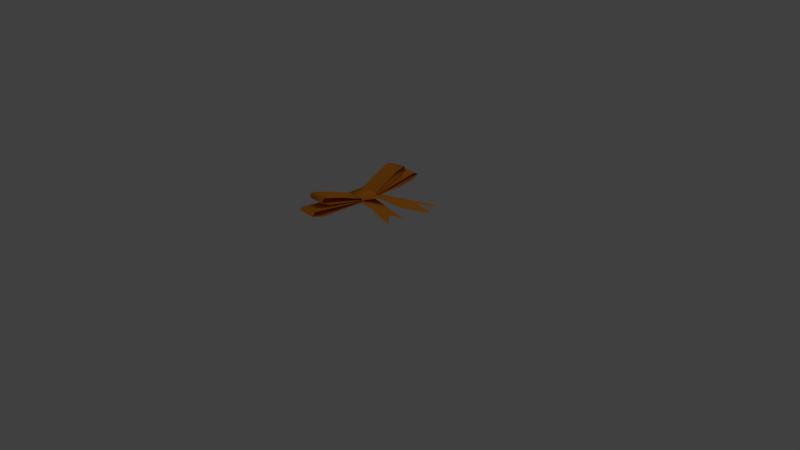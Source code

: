 # Source: presentbow.blend  (saved by Blender 2.76.0; exported with 4.5.12 LTS)
import bpy
from mathutils import Matrix  # noqa: F401  (used for matrix-valued properties, if any)

bpy.ops.wm.read_factory_settings(use_empty=True)
scene = bpy.context.scene
scene.name = 'Scene'

# ---- collections
col_collection_1 = bpy.data.collections.new('Collection 1'); scene.collection.children.link(col_collection_1)
col_collection_11 = bpy.data.collections.new('Collection 11'); scene.collection.children.link(col_collection_11)
col_collection_11.hide_render = True
col_collection_11.hide_viewport = True

# ---- materials (node trees are filled in below, after node groups)
mat_gold = bpy.data.materials.new('gold')
mat_gold.alpha_threshold = 0.0
mat_gold.use_transparent_shadow = False
mat_gold.diffuse_color = (0.8, 0.2636, 0.02578, 1.0)
mat_gold.roughness = 0.5
mat_gold.line_color = (0.0, 0.0, 0.0, 1.0)

# ---- material node trees

# ---- world
world_world = bpy.data.worlds.new('World'); scene.world = world_world
world_world.color = (0.05088, 0.05088, 0.05088)
world_world.use_sun_shadow = False
world_world.sun_shadow_jitter_overblur = 0.0
world_world.cycles.sampling_method = 'MANUAL'
world_world.cycles.sample_map_resolution = 256

# ---- cameras
cam_camera = bpy.data.cameras.new('Camera')
cam_camera.clip_end = 100.0
cam_camera.lens = 35.0
cam_camera.sensor_width = 32.0
cam_camera.sensor_height = 18.0
cam_camera.ortho_scale = 7.314
cam_camera.dof.focus_distance = 0.0
cam_camera.dof.aperture_fstop = 128.0

# ---- lights
light_lamp = bpy.data.lights.new('Lamp', 'POINT')
light_lamp.transmission_factor = 0.0
light_lamp.cutoff_distance = 30.0
light_lamp.energy = 100.0
light_lamp.shadow_buffer_clip_start = 1.001
light_lamp.shadow_soft_size = 0.1
light_lamp.shadow_maximum_resolution = 0.006
light_lamp.use_absolute_resolution = True
light_lamp.cycles.use_multiple_importance_sampling = False

# ---- meshes
me_mesh_003 = bpy.data.meshes.new('Mesh.003')
me_mesh_003.from_pydata([(-0.9458, -0.5583, 0.02731), (0.8109, -0.5814, 0.05835), (0.8619, 1.198, 0.04068), (-0.8888, 1.395, -0.06458), (0.8658, 1.324, -0.3664), (-0.8901, 1.339, -0.3981), (0.8113, -0.5684, -0.3818), (-0.9432, -0.5103, -0.3931), (-0.0736, -0.6013, -0.3911), (0.04216, 1.179, -0.4028), (-4.52, 1.476, -0.3606), (-5.842, 1.561, -0.2182), (-5.212, -0.2672, -0.3543), (-6.482, -0.185, 0.02599), (-6.389, 1.598, 0.1229), (-6.123, -0.2077, 0.3879), (-6.078, 1.58, 0.3342), (-0.08271, -0.6007, -0.3894), (0.03212, 1.18, -0.3976), (0.09117, 1.175, -0.3227), (-0.1146, -0.5973, -0.335), (-2.539, 1.477, 0.1226), (-4.366, -0.1086, 0.4342), (-4.854, 1.745, 0.6906), (-5.194, -0.01259, 0.8202), (-4.968, 1.757, 0.954), (-4.936, -0.04457, 1.226), (-4.733, 1.731, 1.226), (-4.278, 0.7923, 1.195), (-2.983, 1.571, 0.7455), (-3.283, -0.1564, 0.7761), (-2.224, 0.7766, 0.3505), (-0.1093, -0.5975, -0.3114), (0.0981, 1.174, -0.2972), (0.7347, 0.07402, -0.4021), (-0.7732, 0.5069, -0.4292), (-0.5754, -1.383, -0.3269), (-1.625, -2.45, -0.1691), (-0.8474, -3.449, -0.2902), (-2.009, -3.789, -0.3183), (-1.493, -4.5, -0.2845), (-0.979, -5.884, -0.2779), (-1.274, -4.528, -0.269), (-2.509, -5.535, -0.2872), (0.8055, 0.5227, -0.5736), (-0.8425, 0.007948, -0.4306), (-0.1965, -1.977, 0.2201), (0.2848, -1.678, 0.3163), (1.661, -2.081, -0.2082), (0.8878, -1.64, 0.1101), (0.6994, -3.289, -0.03377), (0.4768, -4.109, -0.2795), (1.287, -6.652, -0.2354), (2.952, -6.114, -0.2338), (1.551, -3.823, -0.08796), (1.689, -4.945, -0.06661), (1.58, -6.513, -0.1972), (2.681, -6.159, -0.2233), (-0.0781, 1.17, -0.3218), (0.03825, -0.6011, -0.3256), (1.129, 0.6386, -0.1707), (3.724, -0.3431, 0.3118), (1.521, 1.302, -0.04787), (3.118, 1.408, 0.1958), (4.873, 1.503, 0.613), (5.073, -0.2699, 0.7487), (4.924, -0.2881, 1.258), (4.901, 1.507, 1.127), (4.277, 1.473, 1.242), (3.9, -0.2997, 1.089), (2.599, 1.413, 0.5958), (2.321, 0.339, 0.3357), (-0.07506, 1.134, -0.3373), (0.03456, -0.6011, -0.3121), (-0.0157, 1.181, -0.3909), (-0.0157, -0.6026, -0.4026), (4.327, -0.6027, -0.3918), (5.325, 1.18, -0.371), (5.713, -0.6032, -0.2315), (6.426, -0.6046, 0.09634), (6.359, 1.182, 0.01496), (6.326, 1.183, 0.2488), (5.901, -0.6019, 0.3995), (5.398, 1.181, 0.3297), (-0.004857, 1.181, -0.404), (-0.007284, -0.6021, -0.3835)], [], [(7, 6, 0), (6, 1, 0), (0, 1, 2), (0, 2, 3), (3, 2, 4), (5, 4, 7), (11, 14, 13), (14, 15, 16), (15, 17, 18), (19, 21, 20), (20, 21, 22), (23, 22, 21), (25, 24, 26), (27, 26, 28), (28, 26, 30), (28, 30, 31), (31, 30, 32), (29, 31, 33), (31, 32, 33), (42, 41, 34), (36, 37, 38), (37, 39, 38), (38, 40, 42), (39, 43, 40), (46, 47, 45), (44, 49, 48), (47, 49, 44), (47, 50, 49), (46, 51, 50), (54, 53, 48), (50, 52, 54), (52, 56, 55), (59, 61, 60), (60, 62, 58), (60, 63, 62), (63, 61, 64), (61, 65, 64), (65, 67, 64), (69, 68, 71), (71, 70, 72), (74, 76, 77), (77, 76, 78), (79, 81, 80), (82, 81, 83), (85, 82, 84), (5, 3, 4), (7, 4, 6), (8, 9, 10), (8, 10, 12), (10, 11, 12), (11, 13, 12), (13, 15, 14), (16, 15, 18), (23, 24, 22), (23, 24, 25), (25, 26, 27), (27, 28, 29), (29, 28, 31), (35, 36, 34), (36, 35, 37), (36, 38, 34), (34, 38, 42), (38, 39, 40), (45, 47, 44), (47, 46, 50), (49, 50, 48), (50, 54, 48), (50, 51, 52), (54, 52, 55), (55, 57, 53), (54, 55, 53), (59, 60, 58), (60, 61, 63), (66, 67, 65), (66, 67, 68), (69, 66, 68), (71, 68, 70), (69, 71, 73), (73, 71, 72), (75, 76, 74), (78, 80, 77), (78, 79, 80), (79, 81, 82), (82, 83, 84)])
me_mesh_003.polygons.foreach_set('use_smooth', [True] * 84)
me_mesh_003.materials.append(mat_gold)
me_mesh_003.use_remesh_preserve_volume = False
me_mesh_003.use_remesh_preserve_attributes = False
me_mesh_003.use_mirror_vertex_groups = False
me_mesh_003.update()

# ---- objects
ob_lamp = bpy.data.objects.new('Lamp', light_lamp)
ob_camera = bpy.data.objects.new('Camera', cam_camera)
ob_bow = bpy.data.objects.new('bow', me_mesh_003)

# ---- transforms, parenting, visibility, modifiers, constraints
ob_lamp.location = (4.076, 1.005, 5.904)
ob_lamp.rotation_euler = (0.6503, 0.05522, 1.866)
ob_lamp.lock_rotations_4d = False
ob_lamp.empty_display_type = 'ARROWS'
ob_lamp.color = (0.0, 0.0, 0.0, 0.0)
ob_lamp.lineart.crease_threshold = 0.0
ob_camera.location = (7.481, -6.508, 5.344)
ob_camera.rotation_euler = (1.109, 0.01082, 0.8149)
ob_camera.lock_rotations_4d = False
ob_camera.empty_display_type = 'ARROWS'
ob_camera.color = (0.0, 0.0, 0.0, 0.0)
ob_camera.display_type = 'WIRE'
ob_camera.lineart.crease_threshold = 0.0
ob_bow.location = (0.5278, -0.5665, 1.202)
ob_bow.rotation_euler = (0.0, -0.0, 1.619)
ob_bow.scale = (0.1262, 0.1262, 0.1262)
ob_bow.lineart.crease_threshold = 0.0

# ---- collection membership
col_collection_1.objects.link(ob_lamp)
col_collection_1.objects.link(ob_camera)
col_collection_1.objects.link(ob_bow)
col_collection_11.objects.link(ob_bow)

# ---- scene / render settings (as saved in the file)
scene.camera = ob_camera
scene.frame_start = 1; scene.frame_end = 250; scene.frame_set(1)
scene.render.engine = 'BLENDER_EEVEE_NEXT'
scene.render.resolution_percentage = 50
scene.render.dither_intensity = 0.0
scene.cycles.use_denoising = False
scene.cycles.samples = 10
scene.cycles.sampling_pattern = 'TABULATED_SOBOL'
scene.cycles.light_sampling_threshold = 0.0
scene.cycles.use_adaptive_sampling = False
scene.cycles.use_light_tree = False
scene.cycles.blur_glossy = 0.0
scene.cycles.pixel_filter_type = 'GAUSSIAN'
scene.cycles.sample_clamp_indirect = 0.0
scene.view_settings.view_transform = 'Standard'
bpy.context.view_layer.update()

